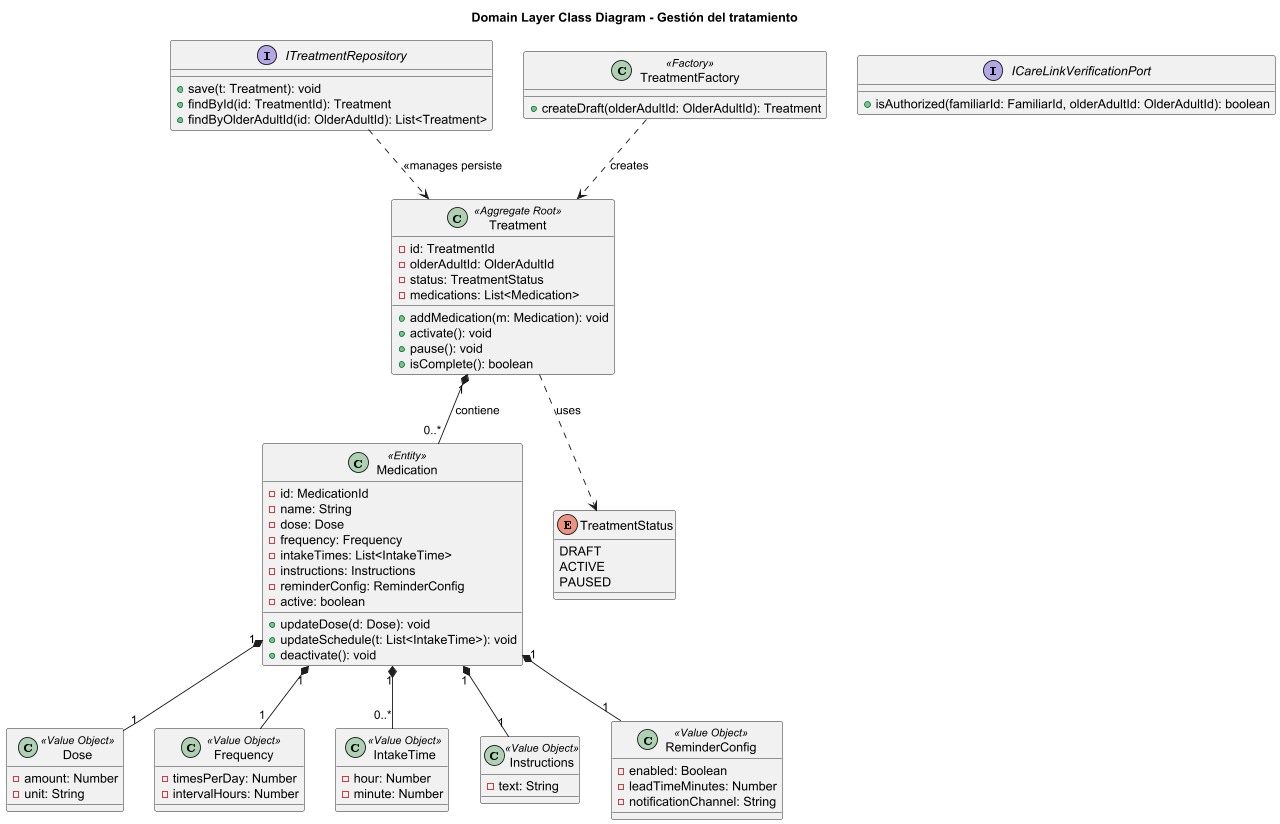

The diagram above was rendered by PlantUML. Its source (embedded in the PNG):
@startuml GestionTratamiento
title Domain Layer Class Diagram - Gestión del tratamiento

class Treatment <<Aggregate Root>> {
  -id: TreatmentId
  -olderAdultId: OlderAdultId
  -status: TreatmentStatus
  -medications: List<Medication>
  +addMedication(m: Medication): void
  +activate(): void
  +pause(): void
  +isComplete(): boolean
}

class Medication <<Entity>> {
  -id: MedicationId
  -name: String
  -dose: Dose
  -frequency: Frequency
  -intakeTimes: List<IntakeTime>
  -instructions: Instructions
  -reminderConfig: ReminderConfig
  -active: boolean
  +updateDose(d: Dose): void
  +updateSchedule(t: List<IntakeTime>): void
  +deactivate(): void
}

class Dose <<Value Object>> {
  -amount: Number
  -unit: String
}

class Frequency <<Value Object>> {
  -timesPerDay: Number
  -intervalHours: Number
}

class IntakeTime <<Value Object>> {
  -hour: Number
  -minute: Number
}

class Instructions <<Value Object>> {
  -text: String
}

class ReminderConfig <<Value Object>> {
  -enabled: Boolean
  -leadTimeMinutes: Number
  -notificationChannel: String
}

enum TreatmentStatus {
  DRAFT
  ACTIVE
  PAUSED
}

interface ITreatmentRepository {
  +save(t: Treatment): void
  +findById(id: TreatmentId): Treatment
  +findByOlderAdultId(id: OlderAdultId): List<Treatment>
}

interface ICareLinkVerificationPort {
  +isAuthorized(familiarId: FamiliarId, olderAdultId: OlderAdultId): boolean
}

class TreatmentFactory <<Factory>> {
  +createDraft(olderAdultId: OlderAdultId): Treatment
}

Treatment "1" *-- "0..*" Medication : contiene
Medication "1" *-- "1" Dose
Medication "1" *-- "1" Frequency
Medication "1" *-- "0..*" IntakeTime
Medication "1" *-- "1" Instructions
Medication "1" *-- "1" ReminderConfig
Treatment ..> TreatmentStatus : «uses»
TreatmentFactory ..> Treatment : «creates»
ITreatmentRepository ..> Treatment : «manages persiste

@enduml